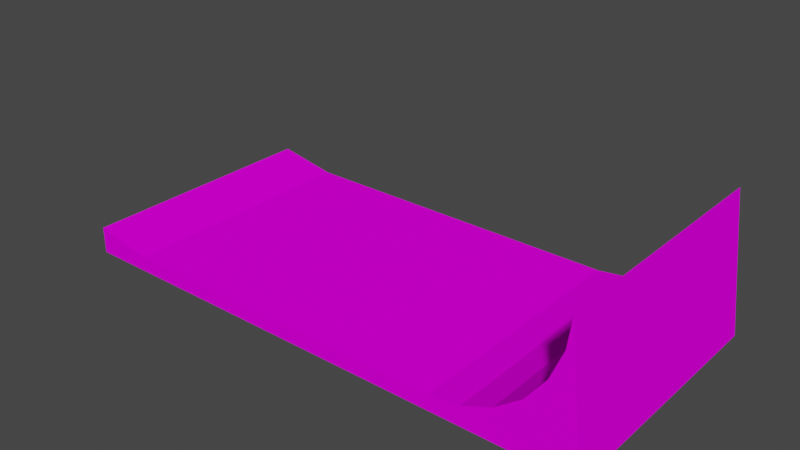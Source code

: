 # Source: slope_prosta.blend  (saved by Blender 3.3.6; exported with 4.5.12 LTS)
import bpy
from mathutils import Matrix  # noqa: F401  (used for matrix-valued properties, if any)

bpy.ops.wm.read_factory_settings(use_empty=True)
scene = bpy.context.scene
scene.name = 'Scene'

# ---- collections
col_collection = bpy.data.collections.new('Collection'); scene.collection.children.link(col_collection)

# ---- images (referenced by path relative to the original .blend; pixels are not part of the script)
import os
ASSET_DIR = os.environ.get("B2B_ASSET_DIR", "")  # directory of the original .blend (textures are referenced by path, not embedded)
HERE = os.path.dirname(os.path.abspath(__file__))  # packed textures are extracted next to this script under _unpacked/

def load_image(name, relpath, width, height, colorspace="sRGB"):
    """Load a texture the original file referenced (path relative to the .blend, or extracted next to this script)."""
    p = next((c for c in (os.path.join(HERE, relpath), os.path.join(ASSET_DIR, relpath)) if relpath and os.path.exists(c)), "")
    if p:
        img = bpy.data.images.load(p, check_existing=True)
        img.name = name
    else:  # same state as the original file: an image datablock whose file is absent (Cycles renders it pink)
        img = bpy.data.images.new(name, width, height)
        img.source = "FILE"
        img.filepath = "//" + (relpath or name)
    img.colorspace_settings.name = colorspace
    return img
img_trackset00_trk_c1_straight_png_001 = load_image('trackset00_trk_c1_straight.png.001', 'trackset00_trk_c1_straight.png', 1024, 1024, 'sRGB')
img_trackset00_trk_ubank_png_001 = load_image('trackset00_trk_ubank.png.001', 'trackset00_trk_ubank.png', 1024, 1024, 'sRGB')
img_trackset00_trk_ubankback_png_001 = load_image('trackset00_trk_ubankback.png.001', 'trackset00_trk_ubankback.png', 1024, 1024, 'sRGB')
img_trackset00_trk_startline_png_001 = load_image('trackset00_trk_startline.png.001', 'trackset00_trk_startline.png', 1024, 1024, 'sRGB')
img_trackset00_trk_curb_png_001 = load_image('trackset00_trk_curb.png.001', 'trackset00_trk_curb.png', 1024, 1024, 'sRGB')

# ---- materials (node trees are filled in below, after node groups)
mat_trackset00_trk_c1_straight = bpy.data.materials.new('trackset00_trk_c1_straight')
mat_trackset00_trk_c1_straight.alpha_threshold = 0.0
mat_trackset00_trk_c1_straight.use_transparent_shadow = False
mat_trackset00_trk_c1_straight.diffuse_color = (1.0, 1.0, 1.0, 1.0)
mat_trackset00_trk_c1_straight.roughness = 0.5
mat_trackset00_trk_ubank = bpy.data.materials.new('trackset00_trk_ubank')
mat_trackset00_trk_ubank.alpha_threshold = 0.0
mat_trackset00_trk_ubank.use_transparent_shadow = False
mat_trackset00_trk_ubank.diffuse_color = (1.0, 1.0, 1.0, 1.0)
mat_trackset00_trk_ubank.roughness = 0.5
mat_trackset00_trk_ubankback = bpy.data.materials.new('trackset00_trk_ubankback')
mat_trackset00_trk_ubankback.alpha_threshold = 0.0
mat_trackset00_trk_ubankback.use_transparent_shadow = False
mat_trackset00_trk_ubankback.diffuse_color = (1.0, 1.0, 1.0, 1.0)
mat_trackset00_trk_ubankback.roughness = 0.5
mat_trackset00_trk_startline = bpy.data.materials.new('trackset00_trk_startline')
mat_trackset00_trk_startline.alpha_threshold = 0.0
mat_trackset00_trk_startline.use_transparent_shadow = False
mat_trackset00_trk_startline.diffuse_color = (1.0, 1.0, 1.0, 1.0)
mat_trackset00_trk_startline.roughness = 0.5
mat_trackset00_trk_curb = bpy.data.materials.new('trackset00_trk_curb')
mat_trackset00_trk_curb.alpha_threshold = 0.0
mat_trackset00_trk_curb.use_transparent_shadow = False
mat_trackset00_trk_curb.diffuse_color = (1.0, 1.0, 1.0, 1.0)
mat_trackset00_trk_curb.roughness = 0.5

# ---- material node trees
mat_trackset00_trk_c1_straight.use_nodes = True; mat_trackset00_trk_c1_straight.node_tree.nodes.clear()
_N = mat_trackset00_trk_c1_straight.node_tree.nodes; _L = mat_trackset00_trk_c1_straight.node_tree.links
n0 = _N.new('ShaderNodeBsdfDiffuse'); n0.name = 'Diffuse BSDF'; n0.location = (0, 0)
n1 = _N.new('ShaderNodeTexImage'); n1.name = 'Image Texture'; n1.location = (0, 0)
n1.image = img_trackset00_trk_c1_straight_png_001
n2 = _N.new('ShaderNodeOutputMaterial'); n2.name = 'Material Output'; n2.location = (0, 0)
_L.new(n0.outputs[0], n2.inputs[0])
_L.new(n1.outputs[0], n0.inputs[0])
n2.is_active_output = True
mat_trackset00_trk_ubank.use_nodes = True; mat_trackset00_trk_ubank.node_tree.nodes.clear()
_N = mat_trackset00_trk_ubank.node_tree.nodes; _L = mat_trackset00_trk_ubank.node_tree.links
n0 = _N.new('ShaderNodeBsdfDiffuse'); n0.name = 'Diffuse BSDF'; n0.location = (0, 0)
n1 = _N.new('ShaderNodeTexImage'); n1.name = 'Image Texture'; n1.location = (0, 0)
n1.image = img_trackset00_trk_ubank_png_001
n2 = _N.new('ShaderNodeOutputMaterial'); n2.name = 'Material Output'; n2.location = (0, 0)
_L.new(n0.outputs[0], n2.inputs[0])
_L.new(n1.outputs[0], n0.inputs[0])
n2.is_active_output = True
mat_trackset00_trk_ubankback.use_nodes = True; mat_trackset00_trk_ubankback.node_tree.nodes.clear()
_N = mat_trackset00_trk_ubankback.node_tree.nodes; _L = mat_trackset00_trk_ubankback.node_tree.links
n0 = _N.new('ShaderNodeBsdfDiffuse'); n0.name = 'Diffuse BSDF'; n0.location = (0, 0)
n1 = _N.new('ShaderNodeTexImage'); n1.name = 'Image Texture'; n1.location = (0, 0)
n1.image = img_trackset00_trk_ubankback_png_001
n2 = _N.new('ShaderNodeOutputMaterial'); n2.name = 'Material Output'; n2.location = (0, 0)
_L.new(n0.outputs[0], n2.inputs[0])
_L.new(n1.outputs[0], n0.inputs[0])
n2.is_active_output = True
mat_trackset00_trk_startline.use_nodes = True; mat_trackset00_trk_startline.node_tree.nodes.clear()
_N = mat_trackset00_trk_startline.node_tree.nodes; _L = mat_trackset00_trk_startline.node_tree.links
n0 = _N.new('ShaderNodeBsdfDiffuse'); n0.name = 'Diffuse BSDF'; n0.location = (0, 0)
n1 = _N.new('ShaderNodeTexImage'); n1.name = 'Image Texture'; n1.location = (0, 0)
n1.image = img_trackset00_trk_startline_png_001
n2 = _N.new('ShaderNodeOutputMaterial'); n2.name = 'Material Output'; n2.location = (0, 0)
_L.new(n0.outputs[0], n2.inputs[0])
_L.new(n1.outputs[0], n0.inputs[0])
n2.is_active_output = True
mat_trackset00_trk_curb.use_nodes = True; mat_trackset00_trk_curb.node_tree.nodes.clear()
_N = mat_trackset00_trk_curb.node_tree.nodes; _L = mat_trackset00_trk_curb.node_tree.links
n0 = _N.new('ShaderNodeBsdfDiffuse'); n0.name = 'Diffuse BSDF'; n0.location = (0, 0)
n1 = _N.new('ShaderNodeTexImage'); n1.name = 'Image Texture'; n1.location = (0, 0)
n1.image = img_trackset00_trk_curb_png_001
n2 = _N.new('ShaderNodeOutputMaterial'); n2.name = 'Material Output'; n2.location = (0, 0)
_L.new(n0.outputs[0], n2.inputs[0])
_L.new(n1.outputs[0], n0.inputs[0])
n2.is_active_output = True

# ---- world
world_world = bpy.data.worlds.new('World'); scene.world = world_world
world_world.use_nodes = True; world_world.node_tree.nodes.clear()
_N = world_world.node_tree.nodes; _L = world_world.node_tree.links
n0 = _N.new('ShaderNodeOutputWorld'); n0.name = 'World Output'; n0.location = (300, 300)
n1 = _N.new('ShaderNodeBackground'); n1.name = 'Background'; n1.location = (10, 300)
n1.inputs[0].default_value = (0.05088, 0.05088, 0.05088, 1.0)
_L.new(n1.outputs[0], n0.inputs[0])
n0.is_active_output = True
world_world.color = (0.05088, 0.05088, 0.05088)
world_world.use_sun_shadow = False
world_world.sun_shadow_jitter_overblur = 0.0

# ---- meshes
me_track17_pmd0_mesh_001 = bpy.data.meshes.new('TRACK17.PMD0.mesh.001')
me_track17_pmd0_mesh_001.from_pydata([(5.074, -8.316, 1.0), (-17.43, -8.316, 1.0), (-21.43, -8.316, 0.0), (10.07, -8.316, 1.0), (13.07, 8.316, 9.0), (14.07, 8.316, 2.384e-07), (10.73, 8.316, 3.343), (12.0, 8.316, 5.018), (-21.43, 8.316, 1.75), (-17.43, 8.316, 1.0), (-21.43, 8.316, 2.384e-07), (-21.43, -8.316, 1.75), (10.73, -8.316, 3.343), (9.055, -8.316, 2.074), (12.8, -8.316, 6.957), (12.0, -8.316, 5.018), (13.07, -8.316, 9.0), (7.116, -8.316, 1.276), (14.07, -8.316, 2.384e-07), (9.055, 8.316, 2.074), (7.116, 8.316, 1.276), (12.8, 8.316, 6.957), (5.074, 8.316, 1.0), (10.07, 8.316, 1.0)], [], [(2, 1, 11), (2, 18, 3, 1), (17, 0, 3, 18, 16, 14, 15, 12, 13), (1, 9, 8, 11), (11, 8, 10, 2), (22, 9, 1, 0), (6, 19, 13, 12), (21, 7, 15, 14), (7, 6, 12, 15), (4, 21, 14, 16), (19, 20, 17, 13), (20, 22, 0, 17), (5, 4, 16, 18), (10, 8, 9), (10, 9, 23, 5), (20, 19, 6, 7, 21, 4, 5, 23, 22), (18, 2, 10, 5)])
me_track17_pmd0_mesh_001.polygons.foreach_set('material_index', [3, 3, 4, 4, 4, 0, 1, 1, 1, 1, 1, 1, 2, 3, 3, 4, 0])
_uv = me_track17_pmd0_mesh_001.uv_layers.new(name='UVMap')
_uv.uv.foreach_set('vector', [0.4943, 0.2704, 0.4516, 0.3227, 0.4858, 0.3731, 0.4697, 0.2715, 0.02162, 0.2728, 0.06981, 0.3351, 0.4507, 0.3349, 0.4416, 7.009, 0.4584, 7.009, 0.06981, 0.3351, 0.02162, 0.2728, 0.01956, 1.524, 0.1545, 7.012, 0.2317, 7.01, 0.3163, 7.01, 0.393, 7.01, 1.0, 0.5, 1.0, 3.511, 0.5, 3.511, 0.5, 0.5, 0.5, 0.5, 0.5, 3.511, 1.0, 3.511, 1.0, 0.5, 1.0, 1.0, 0.0, 1.0, 0.0, 0.0, 1.0, 0.0, 0.5, 1.476, 0.3333, 1.476, 0.3333, 0.0, 0.5, 0.0, 0.8333, 1.476, 0.6667, 1.476, 0.6667, 0.0, 0.8333, 0.0, 0.6667, 1.476, 0.5, 1.476, 0.5, 0.0, 0.6667, 0.0, 0.9887, 1.476, 0.8333, 1.476, 0.8333, 0.0, 0.9887, 0.0, 0.3333, 1.476, 0.1667, 1.476, 0.1667, 0.0, 0.3333, 0.0, 0.1667, 1.476, 0.01059, 1.476, 0.01059, 0.0, 0.1667, 0.0, 0.0, 1.476, 1.0, 1.476, 0.9938, 0.0, 0.0, 0.0, 0.4943, 0.2704, 0.4858, 0.3731, 0.4516, 0.3227, 0.4697, 0.2715, 0.4507, 0.3349, 0.06981, 0.3351, 0.02162, 0.2728, 0.4416, 7.009, 0.393, 7.01, 0.3163, 7.01, 0.2317, 7.01, 0.1545, 7.012, 0.01956, 1.524, 0.02162, 0.2728, 0.06981, 0.3351, 0.4584, 7.009, 0.6555, 0.5672, 0.3367, 0.5672, 0.3367, 0.4179, 0.6555, 0.4179])
me_track17_pmd0_mesh_001.materials.append(mat_trackset00_trk_c1_straight)
me_track17_pmd0_mesh_001.materials.append(mat_trackset00_trk_ubank)
me_track17_pmd0_mesh_001.materials.append(mat_trackset00_trk_ubankback)
me_track17_pmd0_mesh_001.materials.append(mat_trackset00_trk_startline)
me_track17_pmd0_mesh_001.materials.append(mat_trackset00_trk_curb)
me_track17_pmd0_mesh_001.use_remesh_preserve_volume = False
me_track17_pmd0_mesh_001.use_remesh_preserve_attributes = False
me_track17_pmd0_mesh_001.use_mirror_vertex_groups = False
me_track17_pmd0_mesh_001.update()

# ---- objects
ob_main = bpy.data.objects.new('main', me_track17_pmd0_mesh_001)
ob_z = bpy.data.objects.new('z', None)
ob_z2 = bpy.data.objects.new('z2', None)
ob_empty_002 = bpy.data.objects.new('Empty.002', None)
ob_empty_003 = bpy.data.objects.new('Empty.003', None)
ob_empty_004 = bpy.data.objects.new('Empty.004', None)
ob_empty_005 = bpy.data.objects.new('Empty.005', None)
ob_empty_006 = bpy.data.objects.new('Empty.006', None)
ob_empty_007 = bpy.data.objects.new('Empty.007', None)

# ---- transforms, parenting, visibility, modifiers, constraints
ob_main.location = (0.0, 0.0, 0.0)
ob_main.lineart.crease_threshold = 0.0
ob_z.location = (-3.676, 8.316, 2.384e-07)
ob_z2.location = (-3.676, -8.316, 1.192e-07)
ob_empty_002.parent = ob_empty_006
ob_empty_002.location = (9.171, 8.052, 2.073)
ob_empty_003.parent = ob_empty_006
ob_empty_003.location = (9.171, -7.958, 2.073)
ob_empty_004.parent = ob_empty_007
ob_empty_004.location = (-21.31, 7.936, 1.75)
ob_empty_005.parent = ob_empty_007
ob_empty_005.location = (-21.31, -7.891, 1.75)
ob_empty_006.parent = ob_z
ob_empty_006.matrix_parent_inverse = Matrix(((1.0, -0.0, 0.0, 3.561), (-0.0, 1.0, -0.0, -8.316), (0.0, -0.0, 1.0, 5.412e-05), (-0.0, 0.0, -0.0, 1.0)))
ob_empty_006.location = (0.0, 0.0, 0.0)
ob_empty_007.parent = ob_z
ob_empty_007.matrix_parent_inverse = Matrix(((1.0, -0.0, 0.0, 3.561), (-0.0, 1.0, -0.0, -8.316), (0.0, -0.0, 1.0, 5.412e-05), (-0.0, 0.0, -0.0, 1.0)))
ob_empty_007.location = (0.0, 0.0, 0.0)

# ---- collection membership
col_collection.objects.link(ob_main)
col_collection.objects.link(ob_z)
col_collection.objects.link(ob_z2)
col_collection.objects.link(ob_empty_002)
col_collection.objects.link(ob_empty_003)
col_collection.objects.link(ob_empty_004)
col_collection.objects.link(ob_empty_005)
col_collection.objects.link(ob_empty_006)
col_collection.objects.link(ob_empty_007)

# ---- scene / render settings (as saved in the file)
scene.frame_start = 1; scene.frame_end = 250; scene.frame_set(1)
scene.render.engine = 'BLENDER_EEVEE_NEXT'
scene.cycles.sampling_pattern = 'TABULATED_SOBOL'
scene.cycles.use_light_tree = False
scene.view_settings.view_transform = 'Filmic'
bpy.context.view_layer.update()

# ---- added for rendering (the .blend has no active camera and no usable light): camera, sun
cam_auto = bpy.data.cameras.new('AutoCamera')
cam_auto.lens = 50.0
cam_auto.sensor_width = 36.0
cam_auto.clip_end = 1000.0
ob_auto_camera = bpy.data.objects.new('AutoCamera', cam_auto)
scene.collection.objects.link(ob_auto_camera)
ob_auto_camera.location = (33.5388, -44.6581, 34.2721)
ob_auto_camera.rotation_euler = (1.09748, -7.21219e-08, 0.694738)
scene.camera = ob_auto_camera
light_auto_sun = bpy.data.lights.new('AutoSun', 'SUN')
light_auto_sun.energy = 3.0
light_auto_sun.angle = 0.0523599
ob_auto_sun = bpy.data.objects.new('AutoSun', light_auto_sun)
scene.collection.objects.link(ob_auto_sun)
ob_auto_sun.rotation_euler = (0.872665, 0.174533, 0.523599)
bpy.context.view_layer.update()
